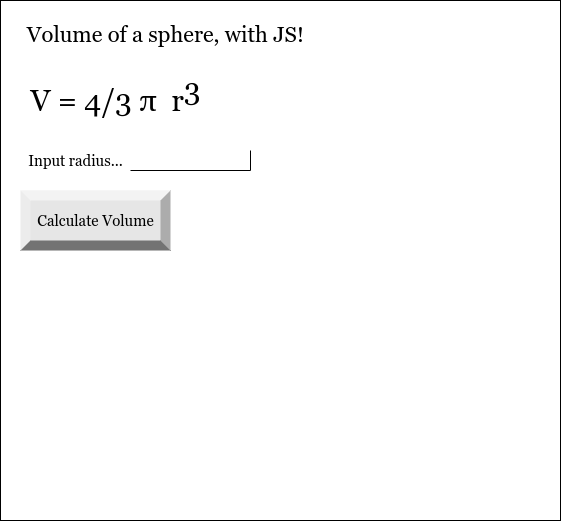

The diagram above was exported from draw.io. Its source (the exported page's mxGraphModel, read from the mxfile embedded in the PNG):
<mxGraphModel dx="594" dy="561" grid="1" gridSize="10" guides="1" tooltips="1" connect="1" arrows="1" fold="1" page="1" pageScale="1" pageWidth="850" pageHeight="1100" math="0" shadow="0">
  <root>
    <mxCell id="0" />
    <mxCell id="1" parent="0" />
    <mxCell id="2" value="" style="verticalLabelPosition=bottom;verticalAlign=top;html=1;shape=mxgraph.basic.rect;fillColor2=none;strokeWidth=1;size=20;indent=5;" parent="1" vertex="1">
      <mxGeometry x="40" y="40" width="560" height="520" as="geometry" />
    </mxCell>
    <mxCell id="3" value="Volume of a sphere, with JS!" style="text;html=1;align=center;verticalAlign=middle;resizable=0;points=[];autosize=1;strokeColor=none;fillColor=none;fontSize=22;fontFamily=Georgia;" parent="1" vertex="1">
      <mxGeometry x="60" y="60" width="290" height="30" as="geometry" />
    </mxCell>
    <mxCell id="4" value="&lt;font style=&quot;font-size: 30px;&quot;&gt;V = 4/3&amp;nbsp;&lt;span style=&quot;text-align: left; font-size: 30px;&quot;&gt;π&amp;nbsp; r&lt;sup style=&quot;font-size: 30px;&quot;&gt;3&lt;/sup&gt;&lt;/span&gt;&lt;/font&gt;" style="text;html=1;align=center;verticalAlign=middle;resizable=0;points=[];autosize=1;strokeColor=none;fillColor=none;fontSize=30;fontFamily=Georgia;fontColor=#000000;" parent="1" vertex="1">
      <mxGeometry x="60" y="110" width="190" height="50" as="geometry" />
    </mxCell>
    <mxCell id="5" value="&lt;font style=&quot;font-size: 15px&quot;&gt;Input radius...&lt;/font&gt;" style="text;html=1;align=center;verticalAlign=middle;resizable=0;points=[];autosize=1;strokeColor=none;fillColor=none;fontSize=30;fontFamily=Georgia;fontColor=#000000;" parent="1" vertex="1">
      <mxGeometry x="60" y="170" width="110" height="50" as="geometry" />
    </mxCell>
    <mxCell id="6" value="" style="shape=partialRectangle;whiteSpace=wrap;html=1;top=0;left=0;fillColor=none;labelBackgroundColor=none;fontFamily=Georgia;fontSize=15;fontColor=#FFFFFF;" parent="1" vertex="1">
      <mxGeometry x="170" y="190" width="120" height="20" as="geometry" />
    </mxCell>
    <mxCell id="7" value="Calculate Volume" style="labelPosition=center;verticalLabelPosition=middle;align=center;html=1;shape=mxgraph.basic.shaded_button;dx=10;fillColor=#E6E6E6;strokeColor=none;labelBackgroundColor=none;fontFamily=Georgia;fontSize=15;fontColor=#000000;" parent="1" vertex="1">
      <mxGeometry x="60" y="230" width="150" height="60" as="geometry" />
    </mxCell>
  </root>
</mxGraphModel>